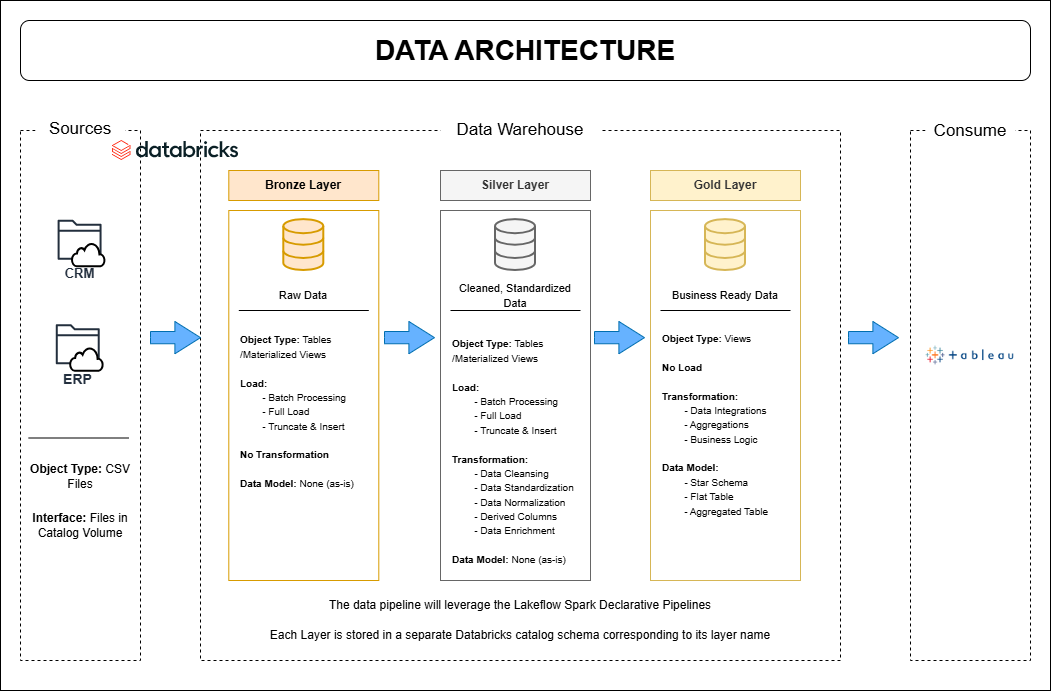

The diagram above was exported from draw.io. Its source (the exported page's mxGraphModel, read from the mxfile embedded in the PNG):
<mxGraphModel dx="1418" dy="1886" grid="1" gridSize="10" guides="1" tooltips="1" connect="1" arrows="1" fold="1" page="1" pageScale="1" pageWidth="850" pageHeight="1100" math="0" shadow="0">
  <root>
    <mxCell id="dPoG7FJEyYZ92782mzjg-0" />
    <mxCell id="dPoG7FJEyYZ92782mzjg-1" parent="dPoG7FJEyYZ92782mzjg-0" />
    <mxCell id="bhhGZqlbxJuVmdCBzbvV-35" parent="dPoG7FJEyYZ92782mzjg-1" style="rounded=0;whiteSpace=wrap;html=1;" value="" vertex="1">
      <mxGeometry height="690" width="1050" x="50" y="-90" as="geometry" />
    </mxCell>
    <mxCell id="dPoG7FJEyYZ92782mzjg-2" parent="dPoG7FJEyYZ92782mzjg-1" style="rounded=0;whiteSpace=wrap;html=1;fillColor=none;dashed=1;" value="" vertex="1">
      <mxGeometry height="530" width="120" x="70" y="40" as="geometry" />
    </mxCell>
    <mxCell id="dPoG7FJEyYZ92782mzjg-3" parent="dPoG7FJEyYZ92782mzjg-1" style="rounded=0;whiteSpace=wrap;html=1;strokeColor=none;fontSize=17;" value="Sources" vertex="1">
      <mxGeometry height="30" width="90" x="85" y="24" as="geometry" />
    </mxCell>
    <mxCell id="dPoG7FJEyYZ92782mzjg-4" parent="dPoG7FJEyYZ92782mzjg-1" style="rounded=0;whiteSpace=wrap;html=1;fillColor=none;dashed=1;" value="" vertex="1">
      <mxGeometry height="530" width="640" x="250" y="40" as="geometry" />
    </mxCell>
    <mxCell id="dPoG7FJEyYZ92782mzjg-5" parent="dPoG7FJEyYZ92782mzjg-1" style="rounded=0;whiteSpace=wrap;html=1;fillColor=none;dashed=1;" value="" vertex="1">
      <mxGeometry height="530" width="120" x="960" y="40" as="geometry" />
    </mxCell>
    <mxCell id="dPoG7FJEyYZ92782mzjg-6" parent="dPoG7FJEyYZ92782mzjg-1" style="rounded=0;whiteSpace=wrap;html=1;strokeColor=none;fontSize=17;" value="Consume" vertex="1">
      <mxGeometry height="30" width="90" x="975" y="26" as="geometry" />
    </mxCell>
    <mxCell id="dPoG7FJEyYZ92782mzjg-7" parent="dPoG7FJEyYZ92782mzjg-1" style="rounded=0;whiteSpace=wrap;html=1;strokeColor=none;fontSize=17;" value="Data Warehouse" vertex="1">
      <mxGeometry height="40" width="160" x="490" y="20" as="geometry" />
    </mxCell>
    <mxCell id="dPoG7FJEyYZ92782mzjg-10" parent="dPoG7FJEyYZ92782mzjg-1" style="rounded=0;whiteSpace=wrap;html=1;fillColor=#f5f5f5;strokeColor=#666666;fontColor=#333333;" value="&lt;b&gt;Silver&amp;nbsp;Layer&lt;/b&gt;" vertex="1">
      <mxGeometry height="30" width="150" x="490" y="80" as="geometry" />
    </mxCell>
    <mxCell id="dPoG7FJEyYZ92782mzjg-11" parent="dPoG7FJEyYZ92782mzjg-1" style="rounded=0;whiteSpace=wrap;html=1;fillColor=none;strokeColor=#666666;fontColor=#333333;" value="" vertex="1">
      <mxGeometry height="370" width="150" x="490" y="120" as="geometry" />
    </mxCell>
    <mxCell id="dPoG7FJEyYZ92782mzjg-17" edge="1" parent="dPoG7FJEyYZ92782mzjg-1" style="endArrow=none;html=1;rounded=0;" value="">
      <mxGeometry height="50" relative="1" width="50" as="geometry">
        <mxPoint x="78.16" y="347.5" as="sourcePoint" />
        <mxPoint x="178.16" y="347.5" as="targetPoint" />
      </mxGeometry>
    </mxCell>
    <mxCell id="dPoG7FJEyYZ92782mzjg-18" parent="dPoG7FJEyYZ92782mzjg-1" style="text;html=1;align=center;verticalAlign=middle;whiteSpace=wrap;rounded=0;" value="&lt;font&gt;&lt;b style=&quot;&quot;&gt;Object Type:&lt;/b&gt; CSV Files&lt;/font&gt;" vertex="1">
      <mxGeometry height="30" width="120" x="70" y="371" as="geometry" />
    </mxCell>
    <mxCell id="dPoG7FJEyYZ92782mzjg-19" parent="dPoG7FJEyYZ92782mzjg-1" style="text;html=1;align=center;verticalAlign=middle;whiteSpace=wrap;rounded=0;" value="&lt;font&gt;&lt;b style=&quot;&quot;&gt;Interface:&lt;/b&gt;&amp;nbsp;Files in Catalog Volume&lt;/font&gt;" vertex="1">
      <mxGeometry height="30" width="100" x="80" y="420" as="geometry" />
    </mxCell>
    <mxCell id="dPoG7FJEyYZ92782mzjg-21" parent="dPoG7FJEyYZ92782mzjg-1" style="html=1;verticalLabelPosition=bottom;align=center;labelBackgroundColor=#ffffff;verticalAlign=top;strokeWidth=2;strokeColor=#666666;shadow=0;dashed=0;shape=mxgraph.ios7.icons.data;fillColor=#f5f5f5;fontColor=#333333;" value="" vertex="1">
      <mxGeometry height="50.9" width="40" x="545" y="129.1" as="geometry" />
    </mxCell>
    <mxCell id="dPoG7FJEyYZ92782mzjg-24" parent="dPoG7FJEyYZ92782mzjg-1" style="text;html=1;align=center;verticalAlign=middle;whiteSpace=wrap;rounded=0;" value="&lt;font style=&quot;font-size: 11px;&quot;&gt;Cleaned, Standardized Data&lt;/font&gt;" vertex="1">
      <mxGeometry height="30" width="130" x="500" y="190" as="geometry" />
    </mxCell>
    <mxCell id="dPoG7FJEyYZ92782mzjg-28" parent="dPoG7FJEyYZ92782mzjg-1" style="text;html=1;align=left;verticalAlign=middle;whiteSpace=wrap;rounded=0;" value="&lt;font style=&quot;font-size: 10px;&quot;&gt;&lt;b style=&quot;&quot;&gt;Object Type:&lt;/b&gt;&amp;nbsp;Tables /&lt;/font&gt;&lt;span style=&quot;font-size: 10px;&quot;&gt;Materialized Views&lt;/span&gt;&lt;div&gt;&lt;span style=&quot;font-size: 10px;&quot;&gt;&lt;br&gt;&lt;/span&gt;&lt;div&gt;&lt;div&gt;&lt;span style=&quot;font-size: 10px;&quot;&gt;&lt;b&gt;Load:&amp;nbsp;&lt;/b&gt;&lt;/span&gt;&lt;/div&gt;&lt;div&gt;&lt;span style=&quot;font-size: 10px;&quot;&gt;&lt;span style=&quot;white-space: pre;&quot;&gt;&#09;&lt;/span&gt;- Batch Processing&lt;/span&gt;&lt;/div&gt;&lt;div&gt;&lt;span style=&quot;font-size: 10px;&quot;&gt;&lt;span style=&quot;white-space: pre;&quot;&gt;&#09;&lt;/span&gt;- Full Load&lt;/span&gt;&lt;/div&gt;&lt;div&gt;&lt;span style=&quot;font-size: 10px;&quot;&gt;&lt;span style=&quot;white-space: pre;&quot;&gt;&#09;&lt;/span&gt;- Truncate &amp;amp; Insert&lt;/span&gt;&lt;/div&gt;&lt;div&gt;&lt;span style=&quot;font-size: 10px;&quot;&gt;&lt;br&gt;&lt;/span&gt;&lt;/div&gt;&lt;div&gt;&lt;span style=&quot;font-size: 10px;&quot;&gt;&lt;b&gt;Transformation:&lt;/b&gt;&lt;/span&gt;&lt;/div&gt;&lt;div&gt;&lt;span style=&quot;font-size: 10px;&quot;&gt;&lt;b&gt;&lt;span style=&quot;white-space: pre;&quot;&gt;&#09;&lt;/span&gt;- &lt;/b&gt;Data Cleansing&lt;/span&gt;&lt;/div&gt;&lt;div&gt;&lt;span style=&quot;font-size: 10px;&quot;&gt;&lt;span style=&quot;white-space: pre;&quot;&gt;&#09;&lt;/span&gt;- Data Standardization&lt;/span&gt;&lt;/div&gt;&lt;div&gt;&lt;span style=&quot;font-size: 10px;&quot;&gt;&lt;span style=&quot;white-space: pre;&quot;&gt;&#09;&lt;/span&gt;- Data Normalization&lt;/span&gt;&lt;/div&gt;&lt;div&gt;&lt;span style=&quot;font-size: 10px;&quot;&gt;&lt;span style=&quot;white-space: pre;&quot;&gt;&#09;&lt;/span&gt;- Derived Columns&lt;/span&gt;&lt;/div&gt;&lt;div&gt;&lt;span style=&quot;font-size: 10px;&quot;&gt;&lt;span style=&quot;white-space: pre;&quot;&gt;&#09;&lt;/span&gt;- Data Enrichment&lt;/span&gt;&lt;/div&gt;&lt;div&gt;&lt;span style=&quot;font-size: 10px;&quot;&gt;&lt;br&gt;&lt;/span&gt;&lt;/div&gt;&lt;div&gt;&lt;span style=&quot;font-size: 10px;&quot;&gt;&lt;b&gt;Data Model: &lt;/b&gt;None (as-is)&lt;/span&gt;&lt;/div&gt;&lt;/div&gt;&lt;/div&gt;" vertex="1">
      <mxGeometry height="259" width="130" x="500" y="231" as="geometry" />
    </mxCell>
    <mxCell id="dPoG7FJEyYZ92782mzjg-29" edge="1" parent="dPoG7FJEyYZ92782mzjg-1" source="dPoG7FJEyYZ92782mzjg-24" style="endArrow=none;html=1;rounded=0;entryX=1;entryY=1;entryDx=0;entryDy=0;exitX=0;exitY=1;exitDx=0;exitDy=0;" target="dPoG7FJEyYZ92782mzjg-24" value="">
      <mxGeometry height="50" relative="1" width="50" as="geometry">
        <mxPoint x="515" y="220" as="sourcePoint" />
        <mxPoint x="615" y="220" as="targetPoint" />
      </mxGeometry>
    </mxCell>
    <mxCell id="dPoG7FJEyYZ92782mzjg-33" parent="dPoG7FJEyYZ92782mzjg-1" style="shape=image;verticalLabelPosition=bottom;labelBackgroundColor=default;verticalAlign=top;aspect=fixed;imageAspect=0;image=https://logos-world.net/wp-content/uploads/2021/10/Tableau-Logo.png;" value="" vertex="1">
      <mxGeometry height="50" width="88.89" x="975" y="240" as="geometry" />
    </mxCell>
    <mxCell id="bhhGZqlbxJuVmdCBzbvV-0" parent="dPoG7FJEyYZ92782mzjg-1" style="sketch=0;outlineConnect=0;fontColor=#232F3E;gradientColor=none;fillColor=#232F3D;strokeColor=none;dashed=0;verticalLabelPosition=bottom;verticalAlign=top;align=center;html=1;fontSize=12;fontStyle=0;aspect=fixed;pointerEvents=1;shape=mxgraph.aws4.folder;" value="&lt;b&gt;&lt;font style=&quot;font-size: 13px;&quot;&gt;CRM&lt;/font&gt;&lt;/b&gt;" vertex="1">
      <mxGeometry height="40" width="43.95" x="107.11" y="129.25" as="geometry" />
    </mxCell>
    <mxCell id="bhhGZqlbxJuVmdCBzbvV-2" parent="dPoG7FJEyYZ92782mzjg-1" style="html=1;verticalLabelPosition=bottom;align=center;labelBackgroundColor=#ffffff;verticalAlign=top;strokeWidth=2;strokeColor=light-dark(#000000,#000000);shadow=0;dashed=0;shape=mxgraph.ios7.icons.cloud;" value="" vertex="1">
      <mxGeometry height="23" width="32.83" x="121.89" y="153.25" as="geometry" />
    </mxCell>
    <mxCell id="bhhGZqlbxJuVmdCBzbvV-5" parent="dPoG7FJEyYZ92782mzjg-1" style="sketch=0;outlineConnect=0;fontColor=#232F3E;gradientColor=none;fillColor=#232F3D;strokeColor=none;dashed=0;verticalLabelPosition=bottom;verticalAlign=top;align=center;html=1;fontSize=12;fontStyle=0;aspect=fixed;pointerEvents=1;shape=mxgraph.aws4.folder;" value="&lt;b&gt;&lt;font style=&quot;font-size: 14px;&quot;&gt;ERP&lt;/font&gt;&lt;/b&gt;" vertex="1">
      <mxGeometry height="40" width="43.95" x="105.28" y="233.75" as="geometry" />
    </mxCell>
    <mxCell id="bhhGZqlbxJuVmdCBzbvV-6" parent="dPoG7FJEyYZ92782mzjg-1" style="html=1;verticalLabelPosition=bottom;align=center;labelBackgroundColor=#ffffff;verticalAlign=top;strokeWidth=2;strokeColor=light-dark(#000000,#000000);shadow=0;dashed=0;shape=mxgraph.ios7.icons.cloud;" value="" vertex="1">
      <mxGeometry height="23" width="32.83" x="120.06" y="257.75" as="geometry" />
    </mxCell>
    <mxCell id="bhhGZqlbxJuVmdCBzbvV-8" parent="dPoG7FJEyYZ92782mzjg-1" style="shape=image;verticalLabelPosition=bottom;labelBackgroundColor=default;verticalAlign=top;aspect=fixed;imageAspect=0;editableCssRules=.*;image=data:image/svg+xml,(base64 omitted: 7700 chars);" value="" vertex="1">
      <mxGeometry height="20" width="126.19" x="161.9" y="50" as="geometry" />
    </mxCell>
    <mxCell id="bhhGZqlbxJuVmdCBzbvV-16" parent="dPoG7FJEyYZ92782mzjg-1" style="rounded=0;whiteSpace=wrap;html=1;fillColor=#FFF2CC;strokeColor=#D6B656;fontColor=#333333;" value="&lt;b&gt;Gold Layer&lt;/b&gt;" vertex="1">
      <mxGeometry height="30" width="150" x="700" y="80" as="geometry" />
    </mxCell>
    <mxCell id="bhhGZqlbxJuVmdCBzbvV-17" parent="dPoG7FJEyYZ92782mzjg-1" style="rounded=0;whiteSpace=wrap;html=1;fillColor=none;strokeColor=#D6B656;fontColor=#333333;" value="" vertex="1">
      <mxGeometry height="370" width="150" x="700" y="120" as="geometry" />
    </mxCell>
    <mxCell id="bhhGZqlbxJuVmdCBzbvV-18" parent="dPoG7FJEyYZ92782mzjg-1" style="html=1;verticalLabelPosition=bottom;align=center;labelBackgroundColor=#ffffff;verticalAlign=top;strokeWidth=2;strokeColor=#D6B656;shadow=0;dashed=0;shape=mxgraph.ios7.icons.data;fillColor=#FFF2CC;fontColor=#333333;" value="" vertex="1">
      <mxGeometry height="50.9" width="40" x="755" y="129.1" as="geometry" />
    </mxCell>
    <mxCell id="bhhGZqlbxJuVmdCBzbvV-19" parent="dPoG7FJEyYZ92782mzjg-1" style="text;html=1;align=center;verticalAlign=middle;whiteSpace=wrap;rounded=0;strokeColor=none;" value="&lt;span style=&quot;font-size: 11px;&quot;&gt;Business Ready Data&lt;/span&gt;" vertex="1">
      <mxGeometry height="30" width="130" x="710" y="190" as="geometry" />
    </mxCell>
    <mxCell id="bhhGZqlbxJuVmdCBzbvV-20" parent="dPoG7FJEyYZ92782mzjg-1" style="text;html=1;align=left;verticalAlign=middle;whiteSpace=wrap;rounded=0;strokeColor=none;" value="&lt;font style=&quot;font-size: 10px;&quot;&gt;&lt;b style=&quot;&quot;&gt;Object Type:&lt;/b&gt;&amp;nbsp;&lt;/font&gt;&lt;span style=&quot;font-size: 10px;&quot;&gt;Views&lt;/span&gt;&lt;div&gt;&lt;span style=&quot;font-size: 10px;&quot;&gt;&lt;br&gt;&lt;/span&gt;&lt;div&gt;&lt;div&gt;&lt;span style=&quot;font-size: 10px;&quot;&gt;&lt;b&gt;No Load&lt;/b&gt;&lt;/span&gt;&lt;/div&gt;&lt;div&gt;&lt;span style=&quot;font-size: 10px;&quot;&gt;&lt;br&gt;&lt;/span&gt;&lt;/div&gt;&lt;div&gt;&lt;span style=&quot;font-size: 10px;&quot;&gt;&lt;b&gt;Transformation:&lt;/b&gt;&lt;/span&gt;&lt;/div&gt;&lt;div&gt;&lt;b style=&quot;font-size: 10px; background-color: transparent; color: light-dark(rgb(0, 0, 0), rgb(255, 255, 255));&quot;&gt;&lt;span style=&quot;white-space: pre;&quot;&gt;&#09;&lt;/span&gt;-&amp;nbsp;&lt;/b&gt;&lt;span style=&quot;font-size: 10px; background-color: transparent; color: light-dark(rgb(0, 0, 0), rgb(255, 255, 255));&quot;&gt;Data Integrations&lt;/span&gt;&lt;/div&gt;&lt;div&gt;&lt;span style=&quot;font-size: 10px;&quot;&gt;&amp;nbsp;&lt;span style=&quot;white-space: pre;&quot;&gt;&#09;&lt;/span&gt;- Aggregations&lt;/span&gt;&lt;/div&gt;&lt;div&gt;&lt;span style=&quot;font-size: 10px;&quot;&gt;&lt;span style=&quot;white-space: pre;&quot;&gt;&#09;&lt;/span&gt;- Business Logic&lt;/span&gt;&lt;/div&gt;&lt;div&gt;&lt;span style=&quot;font-size: 10px;&quot;&gt;&lt;br&gt;&lt;/span&gt;&lt;/div&gt;&lt;div&gt;&lt;span style=&quot;font-size: 10px;&quot;&gt;&lt;b&gt;Data Model:&amp;nbsp;&lt;/b&gt;&lt;/span&gt;&lt;/div&gt;&lt;/div&gt;&lt;/div&gt;&lt;div&gt;&lt;div&gt;&lt;span style=&quot;font-size: 10px;&quot;&gt;&lt;b&gt;&lt;span style=&quot;white-space: pre;&quot;&gt;&#09;&lt;/span&gt;-&amp;nbsp;&lt;/b&gt;Star Schema&lt;/span&gt;&lt;/div&gt;&lt;div&gt;&lt;span style=&quot;font-size: 10px;&quot;&gt;&lt;span style=&quot;white-space: pre;&quot;&gt;&#09;&lt;/span&gt;- Flat Table&lt;/span&gt;&lt;/div&gt;&lt;div&gt;&lt;span style=&quot;font-size: 10px;&quot;&gt;&lt;span style=&quot;white-space: pre;&quot;&gt;&#09;&lt;/span&gt;- Aggregated Table&lt;/span&gt;&lt;/div&gt;&lt;/div&gt;" vertex="1">
      <mxGeometry height="205" width="130" x="710" y="231" as="geometry" />
    </mxCell>
    <mxCell id="bhhGZqlbxJuVmdCBzbvV-21" edge="1" parent="dPoG7FJEyYZ92782mzjg-1" source="bhhGZqlbxJuVmdCBzbvV-19" style="endArrow=none;html=1;rounded=0;entryX=1;entryY=1;entryDx=0;entryDy=0;exitX=0;exitY=1;exitDx=0;exitDy=0;strokeColor=light-dark(#000000,#000000);" target="bhhGZqlbxJuVmdCBzbvV-19" value="">
      <mxGeometry height="50" relative="1" width="50" as="geometry">
        <mxPoint x="725" y="220" as="sourcePoint" />
        <mxPoint x="825" y="220" as="targetPoint" />
      </mxGeometry>
    </mxCell>
    <mxCell id="bhhGZqlbxJuVmdCBzbvV-22" parent="dPoG7FJEyYZ92782mzjg-1" style="rounded=0;whiteSpace=wrap;html=1;fillColor=#ffe6cc;strokeColor=#d79b00;" value="&lt;b&gt;Bronze Layer&lt;/b&gt;" vertex="1">
      <mxGeometry height="30" width="150" x="278.3" y="80" as="geometry" />
    </mxCell>
    <mxCell id="bhhGZqlbxJuVmdCBzbvV-23" parent="dPoG7FJEyYZ92782mzjg-1" style="rounded=0;whiteSpace=wrap;html=1;fillColor=none;strokeColor=#D79B00;fontColor=#333333;" value="" vertex="1">
      <mxGeometry height="370" width="150" x="278.3" y="120" as="geometry" />
    </mxCell>
    <mxCell id="bhhGZqlbxJuVmdCBzbvV-24" parent="dPoG7FJEyYZ92782mzjg-1" style="html=1;verticalLabelPosition=bottom;align=center;labelBackgroundColor=#ffffff;verticalAlign=top;strokeWidth=2;strokeColor=#d79b00;shadow=0;dashed=0;shape=mxgraph.ios7.icons.data;fillColor=#ffe6cc;" value="" vertex="1">
      <mxGeometry height="50.9" width="40" x="333.3" y="129.1" as="geometry" />
    </mxCell>
    <mxCell id="bhhGZqlbxJuVmdCBzbvV-25" parent="dPoG7FJEyYZ92782mzjg-1" style="text;html=1;align=center;verticalAlign=middle;whiteSpace=wrap;rounded=0;" value="&lt;span style=&quot;font-size: 11px;&quot;&gt;Raw Data&lt;/span&gt;" vertex="1">
      <mxGeometry height="30" width="130" x="288.3" y="190" as="geometry" />
    </mxCell>
    <mxCell id="bhhGZqlbxJuVmdCBzbvV-26" parent="dPoG7FJEyYZ92782mzjg-1" style="text;html=1;align=left;verticalAlign=middle;whiteSpace=wrap;rounded=0;" value="&lt;font style=&quot;font-size: 10px;&quot;&gt;&lt;b style=&quot;&quot;&gt;Object Type:&lt;/b&gt;&amp;nbsp;Tables /Materialized Views&lt;/font&gt;&lt;div&gt;&lt;span style=&quot;font-size: 10px;&quot;&gt;&lt;br&gt;&lt;/span&gt;&lt;div&gt;&lt;div&gt;&lt;span style=&quot;font-size: 10px;&quot;&gt;&lt;b&gt;Load:&amp;nbsp;&lt;/b&gt;&lt;/span&gt;&lt;/div&gt;&lt;div&gt;&lt;span style=&quot;font-size: 10px;&quot;&gt;&lt;span style=&quot;white-space: pre;&quot;&gt;&#09;&lt;/span&gt;- Batch Processing&lt;/span&gt;&lt;/div&gt;&lt;div&gt;&lt;span style=&quot;font-size: 10px;&quot;&gt;&lt;span style=&quot;white-space: pre;&quot;&gt;&#09;&lt;/span&gt;- Full Load&lt;/span&gt;&lt;/div&gt;&lt;div&gt;&lt;span style=&quot;font-size: 10px;&quot;&gt;&lt;span style=&quot;white-space: pre;&quot;&gt;&#09;&lt;/span&gt;- Truncate &amp;amp; Insert&lt;/span&gt;&lt;/div&gt;&lt;div&gt;&lt;span style=&quot;font-size: 10px;&quot;&gt;&lt;br&gt;&lt;/span&gt;&lt;/div&gt;&lt;div&gt;&lt;span style=&quot;font-size: 10px;&quot;&gt;&lt;b&gt;No Transformation&lt;/b&gt;&lt;/span&gt;&lt;/div&gt;&lt;div&gt;&lt;span style=&quot;font-size: 10px;&quot;&gt;&lt;b&gt;&lt;br&gt;&lt;/b&gt;&lt;/span&gt;&lt;/div&gt;&lt;div&gt;&lt;span style=&quot;font-size: 10px;&quot;&gt;&lt;b&gt;Data Model: &lt;/b&gt;None (as-is)&lt;/span&gt;&lt;/div&gt;&lt;/div&gt;&lt;/div&gt;" vertex="1">
      <mxGeometry height="179" width="130" x="288.3" y="231" as="geometry" />
    </mxCell>
    <mxCell id="bhhGZqlbxJuVmdCBzbvV-27" edge="1" parent="dPoG7FJEyYZ92782mzjg-1" source="bhhGZqlbxJuVmdCBzbvV-25" style="endArrow=none;html=1;rounded=0;entryX=1;entryY=1;entryDx=0;entryDy=0;exitX=0;exitY=1;exitDx=0;exitDy=0;" target="bhhGZqlbxJuVmdCBzbvV-25" value="">
      <mxGeometry height="50" relative="1" width="50" as="geometry">
        <mxPoint x="303.3" y="220" as="sourcePoint" />
        <mxPoint x="403.3" y="220" as="targetPoint" />
      </mxGeometry>
    </mxCell>
    <mxCell id="bhhGZqlbxJuVmdCBzbvV-28" parent="dPoG7FJEyYZ92782mzjg-1" style="html=1;shadow=0;dashed=0;align=center;verticalAlign=middle;shape=mxgraph.arrows2.arrow;dy=0.62;dx=25.6;notch=0;fillColor=#66B2FF;strokeColor=#006EAF;fontColor=#ffffff;" value="" vertex="1">
      <mxGeometry height="32.25" width="50" x="200" y="231" as="geometry" />
    </mxCell>
    <mxCell id="bhhGZqlbxJuVmdCBzbvV-31" parent="dPoG7FJEyYZ92782mzjg-1" style="html=1;shadow=0;dashed=0;align=center;verticalAlign=middle;shape=mxgraph.arrows2.arrow;dy=0.62;dx=25.6;notch=0;fillColor=#66B2FF;strokeColor=#006EAF;fontColor=#ffffff;" value="" vertex="1">
      <mxGeometry height="32.25" width="50" x="434" y="231" as="geometry" />
    </mxCell>
    <mxCell id="bhhGZqlbxJuVmdCBzbvV-32" parent="dPoG7FJEyYZ92782mzjg-1" style="html=1;shadow=0;dashed=0;align=center;verticalAlign=middle;shape=mxgraph.arrows2.arrow;dy=0.62;dx=25.6;notch=0;fillColor=#66B2FF;strokeColor=#006EAF;fontColor=#ffffff;" value="" vertex="1">
      <mxGeometry height="32.25" width="50" x="644" y="231" as="geometry" />
    </mxCell>
    <mxCell id="bhhGZqlbxJuVmdCBzbvV-33" parent="dPoG7FJEyYZ92782mzjg-1" style="html=1;shadow=0;dashed=0;align=center;verticalAlign=middle;shape=mxgraph.arrows2.arrow;dy=0.62;dx=25.6;notch=0;fillColor=#66B2FF;strokeColor=#006EAF;fontColor=#ffffff;" value="" vertex="1">
      <mxGeometry height="32.25" width="50" x="898" y="231" as="geometry" />
    </mxCell>
    <mxCell id="bhhGZqlbxJuVmdCBzbvV-34" parent="dPoG7FJEyYZ92782mzjg-1" style="rounded=1;whiteSpace=wrap;html=1;" value="&lt;h1&gt;&lt;font style=&quot;font-size: 28px;&quot;&gt;DATA ARCHITECTURE&lt;/font&gt;&lt;/h1&gt;" vertex="1">
      <mxGeometry height="60" width="1010" x="70" y="-70" as="geometry" />
    </mxCell>
    <mxCell id="faqoBuBBifBFZXnyQs2J-0" parent="dPoG7FJEyYZ92782mzjg-1" style="text;html=1;whiteSpace=wrap;strokeColor=none;fillColor=none;align=center;verticalAlign=middle;rounded=0;" value="The data pipeline will leverage the&amp;nbsp;Lakeflow Spark Declarative Pipelines" vertex="1">
      <mxGeometry height="30" width="590" x="275" y="500" as="geometry" />
    </mxCell>
    <mxCell id="lN_Ciy9MZzElsMIl7tV5-0" parent="dPoG7FJEyYZ92782mzjg-1" style="text;html=1;whiteSpace=wrap;strokeColor=none;fillColor=none;align=center;verticalAlign=middle;rounded=0;" value="Each Layer is stored in a separate Databricks catalog schema corresponding to its layer name" vertex="1">
      <mxGeometry height="30" width="590" x="275" y="530" as="geometry" />
    </mxCell>
  </root>
</mxGraphModel>